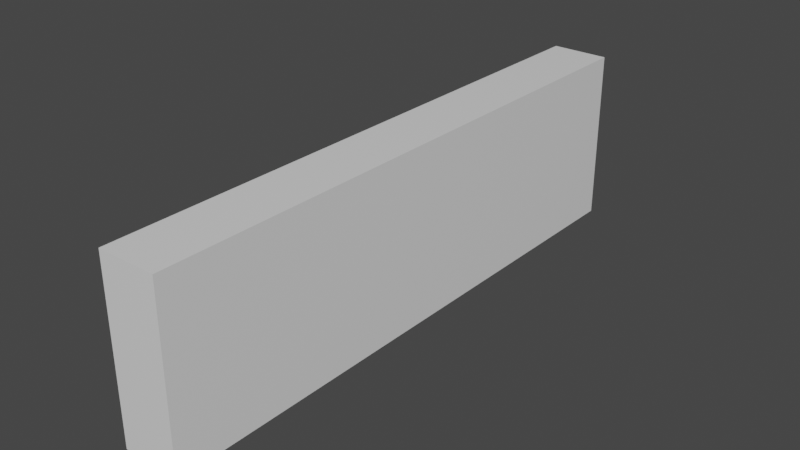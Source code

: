 # Source: wall.blend  (saved by Blender 2.82.7; exported with 4.5.12 LTS)
import bpy
from mathutils import Matrix  # noqa: F401  (used for matrix-valued properties, if any)

bpy.ops.wm.read_factory_settings(use_empty=True)
scene = bpy.context.scene
scene.name = 'Scene'

# ---- collections
col_collection = bpy.data.collections.new('Collection'); scene.collection.children.link(col_collection)

# ---- materials (node trees are filled in below, after node groups)
mat_material = bpy.data.materials.new('Material')
mat_material.alpha_threshold = 0.0
mat_material.use_transparent_shadow = False
mat_material.line_color = (0.0, 0.0, 0.0, 1.0)

# ---- material node trees
mat_material.use_nodes = True; mat_material.node_tree.nodes.clear()
_N = mat_material.node_tree.nodes; _L = mat_material.node_tree.links
n0 = _N.new('ShaderNodeOutputMaterial'); n0.name = 'Material Output'; n0.location = (300, 300)
n1 = _N.new('ShaderNodeBsdfPrincipled'); n1.name = 'Principled BSDF'; n1.location = (10, 300)
n1.distribution = 'GGX'
n1.subsurface_method = 'BURLEY'
n1.inputs[2].default_value = 0.4
n1.inputs[3].default_value = 1.45
n1.inputs[27].default_value = (0.0, 0.0, 0.0, 1.0)
n1.inputs[28].default_value = 1.0
_L.new(n1.outputs[0], n0.inputs[0])
n0.is_active_output = True

# ---- world
world_world = bpy.data.worlds.new('World'); scene.world = world_world
world_world.use_nodes = True; world_world.node_tree.nodes.clear()
_N = world_world.node_tree.nodes; _L = world_world.node_tree.links
n0 = _N.new('ShaderNodeOutputWorld'); n0.name = 'World Output'; n0.location = (300, 300)
n1 = _N.new('ShaderNodeBackground'); n1.name = 'Background'; n1.location = (10, 300)
n1.inputs[0].default_value = (0.05088, 0.05088, 0.05088, 1.0)
_L.new(n1.outputs[0], n0.inputs[0])
n0.is_active_output = True
world_world.color = (0.05088, 0.05088, 0.05088)
world_world.use_sun_shadow = False
world_world.sun_shadow_jitter_overblur = 0.0

# ---- meshes
me_cube = bpy.data.meshes.new('Cube')
me_cube.from_pydata([(1.0, 1.0, 1.0), (1.0, 1.0, -1.0), (1.0, -1.0, 1.0), (1.0, -1.0, -1.0), (-1.0, 1.0, 1.0), (-1.0, 1.0, -1.0), (-1.0, -1.0, 1.0), (-1.0, -1.0, -1.0)], [], [(0, 4, 6, 2), (3, 2, 6, 7), (7, 6, 4, 5), (5, 1, 3, 7), (1, 0, 2, 3), (5, 4, 0, 1)])
_uv = me_cube.uv_layers.new(name='UVMap')
_uv.uv.foreach_set('vector', [0.625, 0.5, 0.875, 0.5, 0.875, 0.75, 0.625, 0.75, 0.375, 0.75, 0.625, 0.75, 0.625, 1.0, 0.375, 1.0, 0.375, 0.0, 0.625, 0.0, 0.625, 0.25, 0.375, 0.25, 0.125, 0.5, 0.375, 0.5, 0.375, 0.75, 0.125, 0.75, 0.375, 0.5, 0.625, 0.5, 0.625, 0.75, 0.375, 0.75, 0.375, 0.25, 0.625, 0.25, 0.625, 0.5, 0.375, 0.5])
me_cube.materials.append(mat_material)
me_cube.use_remesh_preserve_volume = False
me_cube.use_remesh_preserve_attributes = False
me_cube.use_mirror_vertex_groups = False
me_cube.update()

# ---- objects
ob_cube = bpy.data.objects.new('Cube', me_cube)

# ---- transforms, parenting, visibility, modifiers, constraints
ob_cube.location = (0.0, 0.0, 0.0)
ob_cube.scale = (1.0, 10.0, 3.0)
ob_cube.lock_rotations_4d = False
ob_cube.empty_display_type = 'ARROWS'
ob_cube.lineart.crease_threshold = 0.0

# ---- collection membership
col_collection.objects.link(ob_cube)

# ---- scene / render settings (as saved in the file)
scene.frame_start = 1; scene.frame_end = 250; scene.frame_set(1)
scene.render.engine = 'BLENDER_EEVEE_NEXT'
scene.cycles.use_denoising = False
scene.cycles.samples = 128
scene.cycles.sampling_pattern = 'TABULATED_SOBOL'
scene.cycles.use_adaptive_sampling = False
scene.cycles.use_light_tree = False
scene.view_settings.view_transform = 'Filmic'
bpy.context.view_layer.update()

# ---- added for rendering (the .blend has no active camera and no usable light): camera, sun
cam_auto = bpy.data.cameras.new('AutoCamera')
cam_auto.lens = 50.0
cam_auto.sensor_width = 36.0
cam_auto.clip_end = 1000.0
ob_auto_camera = bpy.data.objects.new('AutoCamera', cam_auto)
scene.collection.objects.link(ob_auto_camera)
ob_auto_camera.location = (19.4077, -23.2892, 15.5261)
ob_auto_camera.rotation_euler = (1.09748, -7.21219e-08, 0.694738)
scene.camera = ob_auto_camera
light_auto_sun = bpy.data.lights.new('AutoSun', 'SUN')
light_auto_sun.energy = 3.0
light_auto_sun.angle = 0.0523599
ob_auto_sun = bpy.data.objects.new('AutoSun', light_auto_sun)
scene.collection.objects.link(ob_auto_sun)
ob_auto_sun.rotation_euler = (0.872665, 0.174533, 0.523599)
bpy.context.view_layer.update()
